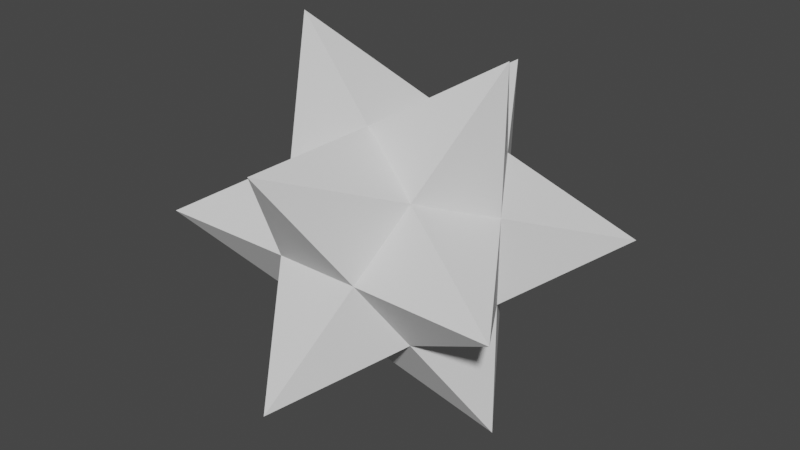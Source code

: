 # Source: Small_stellated.blend  (saved by Blender 2.93.21; exported with 4.5.12 LTS)
import bpy
from mathutils import Matrix  # noqa: F401  (used for matrix-valued properties, if any)

bpy.ops.wm.read_factory_settings(use_empty=True)
scene = bpy.context.scene
scene.name = 'Scene'

# ---- collections
col_collection = bpy.data.collections.new('Collection'); scene.collection.children.link(col_collection)

# ---- world
world_world = bpy.data.worlds.new('World'); scene.world = world_world
world_world.use_nodes = True; world_world.node_tree.nodes.clear()
_N = world_world.node_tree.nodes; _L = world_world.node_tree.links
n0 = _N.new('ShaderNodeOutputWorld'); n0.name = 'World Output'; n0.location = (300, 300)
n1 = _N.new('ShaderNodeBackground'); n1.name = 'Background'; n1.location = (10, 300)
n1.inputs[0].default_value = (0.05088, 0.05088, 0.05088, 1.0)
_L.new(n1.outputs[0], n0.inputs[0])
n0.is_active_output = True
world_world.color = (0.05088, 0.05088, 0.05088)
world_world.use_sun_shadow = False
world_world.sun_shadow_jitter_overblur = 0.0

# ---- meshes
me_solid_002 = bpy.data.meshes.new('Solid.002')
me_solid_002.from_pydata([(0.5774, 0.5774, 0.5774), (0.5774, -0.5774, 0.5774), (0.9342, 0.0, 0.3568), (0.0, 0.3568, 0.9342), (0.0, -0.3568, 0.9342), (0.9435, 0.0, 1.527)], [], [(3, 4, 5), (1, 2, 5), (0, 3, 5), (2, 0, 5), (4, 1, 5), (0, 2, 1, 4, 3)])
me_solid_002.use_remesh_fix_poles = True
me_solid_002.use_remesh_preserve_attributes = False
me_solid_002.update()
me_solid_003 = bpy.data.meshes.new('Solid.003')
me_solid_003.from_pydata([(0.5774, 0.5774, 0.5774), (-0.5774, 0.5774, 0.5774), (0.3568, 0.9342, 0.0), (-0.3568, 0.9342, 0.0), (0.0, 0.3568, 0.9342), (0.0, 1.527, 0.9435)], [], [(2, 3, 5), (3, 1, 5), (4, 0, 5), (1, 4, 5), (0, 2, 5), (2, 0, 4, 1, 3)])
me_solid_003.use_remesh_fix_poles = True
me_solid_003.use_remesh_preserve_attributes = False
me_solid_003.update()
me_solid_004 = bpy.data.meshes.new('Solid.004')
me_solid_004.from_pydata([(-0.5774, 0.5774, 0.5774), (-0.5774, -0.5774, 0.5774), (-0.9342, 0.0, 0.3568), (0.0, 0.3568, 0.9342), (0.0, -0.3568, 0.9342), (-0.9435, 0.0, 1.527)], [], [(4, 3, 5), (2, 1, 5), (0, 2, 5), (3, 0, 5), (1, 4, 5), (0, 3, 4, 1, 2)])
me_solid_004.use_remesh_fix_poles = True
me_solid_004.use_remesh_preserve_attributes = False
me_solid_004.update()
me_solid_005 = bpy.data.meshes.new('Solid.005')
me_solid_005.from_pydata([(0.5774, -0.5774, 0.5774), (-0.5774, -0.5774, 0.5774), (0.3568, -0.9342, 0.0), (-0.3568, -0.9342, 0.0), (0.0, -0.3568, 0.9342), (4.26e-09, -1.527, 0.9435)], [], [(1, 3, 5), (3, 2, 5), (0, 4, 5), (2, 0, 5), (4, 1, 5), (2, 3, 1, 4, 0)])
me_solid_005.use_remesh_fix_poles = True
me_solid_005.use_remesh_preserve_attributes = False
me_solid_005.update()
me_solid_006 = bpy.data.meshes.new('Solid.006')
me_solid_006.from_pydata([(0.5774, -0.5774, 0.5774), (0.5774, -0.5774, -0.5774), (0.3568, -0.9342, 0.0), (0.9342, 0.0, 0.3568), (0.9342, 0.0, -0.3568), (1.527, -0.9435, 0.0)], [], [(4, 3, 5), (1, 4, 5), (2, 1, 5), (0, 2, 5), (3, 0, 5), (0, 3, 4, 1, 2)])
me_solid_006.use_remesh_fix_poles = True
me_solid_006.use_remesh_preserve_attributes = False
me_solid_006.update()
me_solid_007 = bpy.data.meshes.new('Solid.007')
me_solid_007.from_pydata([(0.5774, 0.5774, 0.5774), (0.5774, 0.5774, -0.5774), (0.3568, 0.9342, 0.0), (0.9342, 0.0, 0.3568), (0.9342, 0.0, -0.3568), (1.527, 0.9435, 0.0)], [], [(0, 3, 5), (1, 2, 5), (2, 0, 5), (4, 1, 5), (3, 4, 5), (0, 2, 1, 4, 3)])
me_solid_007.use_remesh_fix_poles = True
me_solid_007.use_remesh_preserve_attributes = False
me_solid_007.update()
me_solid_008 = bpy.data.meshes.new('Solid.008')
me_solid_008.from_pydata([(0.5774, 0.5774, -0.5774), (-0.5774, 0.5774, -0.5774), (0.3568, 0.9342, 0.0), (-0.3568, 0.9342, 0.0), (0.0, 0.3568, -0.9342), (1.192e-08, 1.527, -0.9435)], [], [(2, 0, 5), (1, 3, 5), (4, 1, 5), (3, 2, 5), (0, 4, 5), (1, 4, 0, 2, 3)])
me_solid_008.use_remesh_fix_poles = True
me_solid_008.use_remesh_preserve_attributes = False
me_solid_008.update()
me_solid_009 = bpy.data.meshes.new('Solid.009')
me_solid_009.from_pydata([(-0.5774, 0.5774, 0.5774), (-0.5774, 0.5774, -0.5774), (-0.3568, 0.9342, 0.0), (-0.9342, 0.0, 0.3568), (-0.9342, 0.0, -0.3568), (-1.527, 0.9435, 4.26e-09)], [], [(1, 4, 5), (0, 2, 5), (3, 0, 5), (4, 3, 5), (2, 1, 5), (3, 4, 1, 2, 0)])
me_solid_009.use_remesh_fix_poles = True
me_solid_009.use_remesh_preserve_attributes = False
me_solid_009.update()
me_solid_010 = bpy.data.meshes.new('Solid.010')
me_solid_010.from_pydata([(-0.5774, -0.5774, 0.5774), (-0.5774, -0.5774, -0.5774), (-0.3568, -0.9342, 0.0), (-0.9342, 0.0, 0.3568), (-0.9342, 0.0, -0.3568), (-1.527, -0.9435, -5.96e-09)], [], [(0, 3, 5), (1, 2, 5), (2, 0, 5), (4, 1, 5), (3, 4, 5), (4, 3, 0, 2, 1)])
me_solid_010.use_remesh_fix_poles = True
me_solid_010.use_remesh_preserve_attributes = False
me_solid_010.update()
me_solid_011 = bpy.data.meshes.new('Solid.011')
me_solid_011.from_pydata([(0.5774, -0.5774, -0.5774), (-0.5774, -0.5774, -0.5774), (0.3568, -0.9342, 0.0), (-0.3568, -0.9342, 0.0), (0.0, -0.3568, -0.9342), (0.0, -1.527, -0.9435)], [], [(4, 0, 5), (3, 1, 5), (2, 3, 5), (1, 4, 5), (0, 2, 5), (0, 4, 1, 3, 2)])
me_solid_011.use_remesh_fix_poles = True
me_solid_011.use_remesh_preserve_attributes = False
me_solid_011.update()
me_solid_012 = bpy.data.meshes.new('Solid.012')
me_solid_012.from_pydata([(0.5774, 0.5774, -0.5774), (0.5774, -0.5774, -0.5774), (0.9342, 0.0, -0.3568), (0.0, 0.3568, -0.9342), (0.0, -0.3568, -0.9342), (0.9435, 4.26e-09, -1.527)], [], [(1, 4, 5), (0, 2, 5), (4, 3, 5), (2, 1, 5), (3, 0, 5), (3, 4, 1, 2, 0)])
me_solid_012.use_remesh_fix_poles = True
me_solid_012.use_remesh_preserve_attributes = False
me_solid_012.update()
me_solid_013 = bpy.data.meshes.new('Solid.013')
me_solid_013.from_pydata([(-0.5774, 0.5774, -0.5774), (-0.5774, -0.5774, -0.5774), (-0.9342, 0.0, -0.3568), (0.0, 0.3568, -0.9342), (0.0, -0.3568, -0.9342), (-0.9435, 5.96e-09, -1.527)], [], [(0, 3, 5), (2, 0, 5), (3, 4, 5), (4, 1, 5), (1, 2, 5), (3, 0, 2, 1, 4)])
me_solid_013.use_remesh_fix_poles = True
me_solid_013.use_remesh_preserve_attributes = False
me_solid_013.update()

# ---- objects
ob_small_stellated_001 = bpy.data.objects.new('Small stellated.001', me_solid_002)
ob_small_stellated_002 = bpy.data.objects.new('Small stellated.002', me_solid_003)
ob_small_stellated_003 = bpy.data.objects.new('Small stellated.003', me_solid_004)
ob_small_stellated_004 = bpy.data.objects.new('Small stellated.004', me_solid_005)
ob_small_stellated_005 = bpy.data.objects.new('Small stellated.005', me_solid_006)
ob_small_stellated_006 = bpy.data.objects.new('Small stellated.006', me_solid_007)
ob_small_stellated_007 = bpy.data.objects.new('Small stellated.007', me_solid_008)
ob_small_stellated_008 = bpy.data.objects.new('Small stellated.008', me_solid_009)
ob_small_stellated_009 = bpy.data.objects.new('Small stellated.009', me_solid_010)
ob_small_stellated_010 = bpy.data.objects.new('Small stellated.010', me_solid_011)
ob_small_stellated_011 = bpy.data.objects.new('Small stellated.011', me_solid_012)
ob_small_stellated_012 = bpy.data.objects.new('Small stellated.012', me_solid_013)

# ---- transforms, parenting, visibility, modifiers, constraints
ob_small_stellated_001.location = (0.0, 0.0, 0.2702)
ob_small_stellated_002.location = (0.0, 0.0, 0.2702)
ob_small_stellated_003.location = (0.0, 0.0, 0.2702)
ob_small_stellated_004.location = (0.0, 0.0, 0.2702)
ob_small_stellated_005.location = (0.0, 0.0, 0.2702)
ob_small_stellated_006.location = (0.0, 0.0, 0.2702)
ob_small_stellated_007.location = (0.0, 0.0, 0.2702)
ob_small_stellated_008.location = (0.0, 0.0, 0.2702)
ob_small_stellated_009.location = (0.0, 0.0, 0.2702)
ob_small_stellated_010.location = (0.0, 0.0, 0.2702)
ob_small_stellated_011.location = (0.0, 0.0, 0.2702)
ob_small_stellated_012.location = (0.0, 0.0, 0.2702)

# ---- collection membership
col_collection.objects.link(ob_small_stellated_001)
col_collection.objects.link(ob_small_stellated_002)
col_collection.objects.link(ob_small_stellated_003)
col_collection.objects.link(ob_small_stellated_004)
col_collection.objects.link(ob_small_stellated_005)
col_collection.objects.link(ob_small_stellated_006)
col_collection.objects.link(ob_small_stellated_007)
col_collection.objects.link(ob_small_stellated_008)
col_collection.objects.link(ob_small_stellated_009)
col_collection.objects.link(ob_small_stellated_010)
col_collection.objects.link(ob_small_stellated_011)
col_collection.objects.link(ob_small_stellated_012)

# ---- scene / render settings (as saved in the file)
scene.frame_start = 1; scene.frame_end = 250; scene.frame_set(1)
scene.render.engine = 'BLENDER_EEVEE_NEXT'
scene.cycles.use_denoising = False
scene.cycles.samples = 128
scene.cycles.sampling_pattern = 'TABULATED_SOBOL'
scene.cycles.use_adaptive_sampling = False
scene.cycles.use_light_tree = False
scene.view_settings.view_transform = 'Filmic'
bpy.context.view_layer.update()

# ---- added for rendering (the .blend has no active camera and no usable light): camera, sun
cam_auto = bpy.data.cameras.new('AutoCamera')
cam_auto.lens = 50.0
cam_auto.sensor_width = 36.0
cam_auto.clip_end = 1000.0
ob_auto_camera = bpy.data.objects.new('AutoCamera', cam_auto)
scene.collection.objects.link(ob_auto_camera)
ob_auto_camera.location = (4.89294, -5.87153, 4.18452)
ob_auto_camera.rotation_euler = (1.09748, -7.21219e-08, 0.694738)
scene.camera = ob_auto_camera
light_auto_sun = bpy.data.lights.new('AutoSun', 'SUN')
light_auto_sun.energy = 3.0
light_auto_sun.angle = 0.0523599
ob_auto_sun = bpy.data.objects.new('AutoSun', light_auto_sun)
scene.collection.objects.link(ob_auto_sun)
ob_auto_sun.rotation_euler = (0.872665, 0.174533, 0.523599)
bpy.context.view_layer.update()
